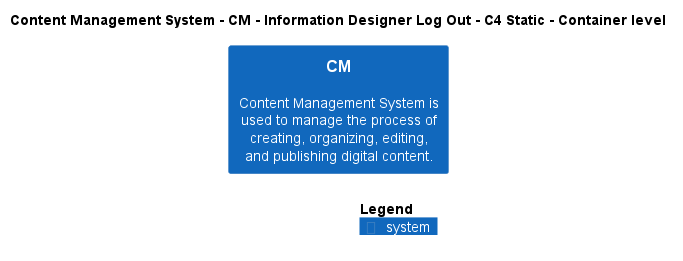

The diagram above was rendered by PlantUML. Its source (embedded in the PNG):
@startuml
!include ..\..\..\..\..\.c4s\C4_Container.puml

AddElementTag("c4interflow:lifecycle:new", $bgColor=green, $fontColor=#ffffff, $borderColor=green, $shadowing="False")
AddElementTag("c4interflow:lifecycle:changed", $bgColor=orange, $fontColor=#ffffff, $borderColor=orange, $shadowing="False")
AddElementTag("c4interflow:lifecycle:removed", $bgColor=red, $fontColor=#ffffff, $borderColor=red, $shadowing="False")

AddRelTag("c4interflow:lifecycle:new", $textColor=green, $lineColor=green)
AddRelTag("c4interflow:lifecycle:changed", $textColor=orange, $lineColor=orange)
AddRelTag("c4interflow:lifecycle:removed", $textColor=red, $lineColor=red)

SHOW_PERSON_PORTRAIT()
LAYOUT_TOP_DOWN()

skinparam linetype polyline

title Content Management System - CM - Information Designer Log Out - C4 Static - Container level

System(ContentManagementSystem.SoftwareSystems.CM, "CM", "Content Management System is used to manage the process of creating, organizing, editing, and publishing digital content.")



SHOW_LEGEND()
@enduml